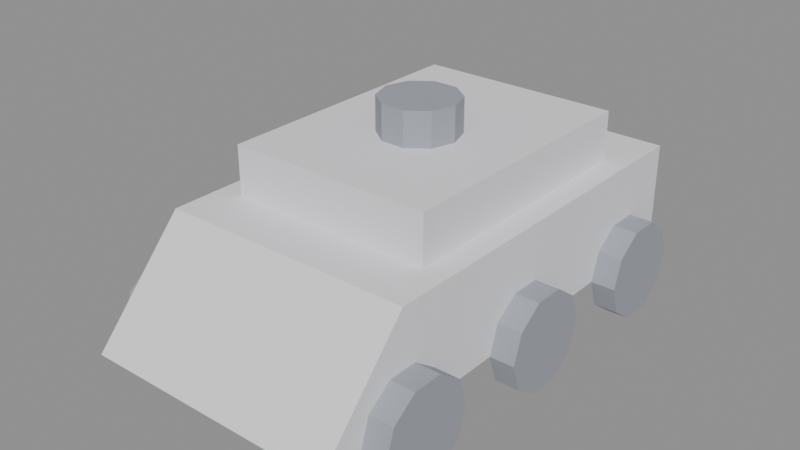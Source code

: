 # Source: sloop.blend  (saved by Blender 5.1.30; exported with 4.5.12 LTS)
import bpy
from mathutils import Matrix  # noqa: F401  (used for matrix-valued properties, if any)

bpy.ops.wm.read_factory_settings(use_empty=True)
scene = bpy.context.scene
scene.name = 'Scene'

# ---- materials (node trees are filled in below, after node groups)
mat_team = bpy.data.materials.new('team')
mat_team.diffuse_color = (0.82, 0.82, 0.85, 1.0)
mat_base = bpy.data.materials.new('base')
mat_base.diffuse_color = (0.34, 0.36, 0.4, 1.0)

# ---- material node trees
mat_team.use_nodes = True; mat_team.node_tree.nodes.clear()
_N = mat_team.node_tree.nodes; _L = mat_team.node_tree.links
n0 = _N.new('ShaderNodeBsdfPrincipled'); n0.name = 'Principled BSDF'; n0.location = (-200, 100)
n0.inputs[0].default_value = (0.82, 0.82, 0.85, 1.0)
n0.inputs[2].default_value = 0.75
n1 = _N.new('ShaderNodeOutputMaterial'); n1.name = 'Material Output'; n1.location = (200, 100)
_L.new(n0.outputs[0], n1.inputs[0])
n1.is_active_output = True
mat_base.use_nodes = True; mat_base.node_tree.nodes.clear()
_N = mat_base.node_tree.nodes; _L = mat_base.node_tree.links
n0 = _N.new('ShaderNodeBsdfPrincipled'); n0.name = 'Principled BSDF'; n0.location = (-200, 100)
n0.inputs[0].default_value = (0.34, 0.36, 0.4, 1.0)
n0.inputs[2].default_value = 0.75
n1 = _N.new('ShaderNodeOutputMaterial'); n1.name = 'Material Output'; n1.location = (200, 100)
_L.new(n0.outputs[0], n1.inputs[0])
n1.is_active_output = True

# ---- meshes
me_sloop = bpy.data.meshes.new('sloop')
me_sloop.from_pydata([(-0.52, -1.0, 0.2), (-0.52, 0.98, 0.2), (-0.52, 0.98, 0.62), (-0.52, -0.62, 0.62), (0.52, -1.0, 0.2), (0.52, 0.98, 0.2), (0.52, 0.98, 0.62), (0.52, -0.62, 0.62), (-0.42, -0.4, 0.62), (0.42, -0.4, 0.62), (0.42, 0.72, 0.62), (-0.42, 0.72, 0.62), (-0.42, -0.4, 0.82), (0.42, -0.4, 0.82), (0.42, 0.72, 0.82), (-0.42, 0.72, 0.82), (0.16, 0.1, 0.82), (0.1294, 0.194, 0.82), (0.04944, 0.2522, 0.82), (-0.04944, 0.2522, 0.82), (-0.1294, 0.194, 0.82), (-0.16, 0.1, 0.82), (-0.1294, 0.005954, 0.82), (-0.04944, -0.05217, 0.82), (0.04944, -0.05217, 0.82), (0.1294, 0.005954, 0.82), (0.16, 0.1, 0.96), (0.1294, 0.194, 0.96), (0.04944, 0.2522, 0.96), (-0.04944, 0.2522, 0.96), (-0.1294, 0.194, 0.96), (-0.16, 0.1, 0.96), (-0.1294, 0.005954, 0.96), (-0.04944, -0.05217, 0.96), (0.04944, -0.05217, 0.96), (0.1294, 0.005954, 0.96), (-0.62, -0.42, 0.2), (-0.62, -0.4582, 0.3176), (-0.62, -0.5582, 0.3902), (-0.62, -0.6818, 0.3902), (-0.62, -0.7818, 0.3176), (-0.62, -0.82, 0.2), (-0.62, -0.7818, 0.08244), (-0.62, -0.6818, 0.009789), (-0.62, -0.5582, 0.009789), (-0.62, -0.4582, 0.08244), (-0.52, -0.42, 0.2), (-0.52, -0.4582, 0.3176), (-0.52, -0.5582, 0.3902), (-0.52, -0.6818, 0.3902), (-0.52, -0.7818, 0.3176), (-0.52, -0.82, 0.2), (-0.52, -0.7818, 0.08244), (-0.52, -0.6818, 0.009789), (-0.52, -0.5582, 0.009789), (-0.52, -0.4582, 0.08244), (0.52, -0.42, 0.2), (0.52, -0.4582, 0.3176), (0.52, -0.5582, 0.3902), (0.52, -0.6818, 0.3902), (0.52, -0.7818, 0.3176), (0.52, -0.82, 0.2), (0.52, -0.7818, 0.08244), (0.52, -0.6818, 0.009789), (0.52, -0.5582, 0.009789), (0.52, -0.4582, 0.08244), (0.62, -0.42, 0.2), (0.62, -0.4582, 0.3176), (0.62, -0.5582, 0.3902), (0.62, -0.6818, 0.3902), (0.62, -0.7818, 0.3176), (0.62, -0.82, 0.2), (0.62, -0.7818, 0.08244), (0.62, -0.6818, 0.009789), (0.62, -0.5582, 0.009789), (0.62, -0.4582, 0.08244), (-0.62, 0.25, 0.2), (-0.62, 0.2118, 0.3176), (-0.62, 0.1118, 0.3902), (-0.62, -0.0118, 0.3902), (-0.62, -0.1118, 0.3176), (-0.62, -0.15, 0.2), (-0.62, -0.1118, 0.08244), (-0.62, -0.0118, 0.009789), (-0.62, 0.1118, 0.009789), (-0.62, 0.2118, 0.08244), (-0.52, 0.25, 0.2), (-0.52, 0.2118, 0.3176), (-0.52, 0.1118, 0.3902), (-0.52, -0.0118, 0.3902), (-0.52, -0.1118, 0.3176), (-0.52, -0.15, 0.2), (-0.52, -0.1118, 0.08244), (-0.52, -0.0118, 0.009789), (-0.52, 0.1118, 0.009789), (-0.52, 0.2118, 0.08244), (0.52, 0.25, 0.2), (0.52, 0.2118, 0.3176), (0.52, 0.1118, 0.3902), (0.52, -0.0118, 0.3902), (0.52, -0.1118, 0.3176), (0.52, -0.15, 0.2), (0.52, -0.1118, 0.08244), (0.52, -0.0118, 0.009789), (0.52, 0.1118, 0.009789), (0.52, 0.2118, 0.08244), (0.62, 0.25, 0.2), (0.62, 0.2118, 0.3176), (0.62, 0.1118, 0.3902), (0.62, -0.0118, 0.3902), (0.62, -0.1118, 0.3176), (0.62, -0.15, 0.2), (0.62, -0.1118, 0.08244), (0.62, -0.0118, 0.009789), (0.62, 0.1118, 0.009789), (0.62, 0.2118, 0.08244), (-0.62, 0.92, 0.2), (-0.62, 0.8818, 0.3176), (-0.62, 0.7818, 0.3902), (-0.62, 0.6582, 0.3902), (-0.62, 0.5582, 0.3176), (-0.62, 0.52, 0.2), (-0.62, 0.5582, 0.08244), (-0.62, 0.6582, 0.009789), (-0.62, 0.7818, 0.009789), (-0.62, 0.8818, 0.08244), (-0.52, 0.92, 0.2), (-0.52, 0.8818, 0.3176), (-0.52, 0.7818, 0.3902), (-0.52, 0.6582, 0.3902), (-0.52, 0.5582, 0.3176), (-0.52, 0.52, 0.2), (-0.52, 0.5582, 0.08244), (-0.52, 0.6582, 0.009789), (-0.52, 0.7818, 0.009789), (-0.52, 0.8818, 0.08244), (0.52, 0.92, 0.2), (0.52, 0.8818, 0.3176), (0.52, 0.7818, 0.3902), (0.52, 0.6582, 0.3902), (0.52, 0.5582, 0.3176), (0.52, 0.52, 0.2), (0.52, 0.5582, 0.08244), (0.52, 0.6582, 0.009789), (0.52, 0.7818, 0.009789), (0.52, 0.8818, 0.08244), (0.62, 0.92, 0.2), (0.62, 0.8818, 0.3176), (0.62, 0.7818, 0.3902), (0.62, 0.6582, 0.3902), (0.62, 0.5582, 0.3176), (0.62, 0.52, 0.2), (0.62, 0.5582, 0.08244), (0.62, 0.6582, 0.009789), (0.62, 0.7818, 0.009789), (0.62, 0.8818, 0.08244)], [], [(3, 2, 1, 0), (4, 5, 6, 7), (0, 1, 5, 4), (1, 2, 6, 5), (2, 3, 7, 6), (3, 0, 4, 7), (8, 11, 10, 9), (12, 13, 14, 15), (8, 9, 13, 12), (10, 11, 15, 14), (9, 10, 14, 13), (11, 8, 12, 15), (25, 24, 23, 22, 21, 20, 19, 18, 17, 16), (26, 27, 28, 29, 30, 31, 32, 33, 34, 35), (16, 17, 27, 26), (17, 18, 28, 27), (18, 19, 29, 28), (19, 20, 30, 29), (20, 21, 31, 30), (21, 22, 32, 31), (22, 23, 33, 32), (23, 24, 34, 33), (24, 25, 35, 34), (25, 16, 26, 35), (45, 44, 43, 42, 41, 40, 39, 38, 37, 36), (46, 47, 48, 49, 50, 51, 52, 53, 54, 55), (36, 37, 47, 46), (37, 38, 48, 47), (38, 39, 49, 48), (39, 40, 50, 49), (40, 41, 51, 50), (41, 42, 52, 51), (42, 43, 53, 52), (43, 44, 54, 53), (44, 45, 55, 54), (45, 36, 46, 55), (65, 64, 63, 62, 61, 60, 59, 58, 57, 56), (66, 67, 68, 69, 70, 71, 72, 73, 74, 75), (56, 57, 67, 66), (57, 58, 68, 67), (58, 59, 69, 68), (59, 60, 70, 69), (60, 61, 71, 70), (61, 62, 72, 71), (62, 63, 73, 72), (63, 64, 74, 73), (64, 65, 75, 74), (65, 56, 66, 75), (85, 84, 83, 82, 81, 80, 79, 78, 77, 76), (86, 87, 88, 89, 90, 91, 92, 93, 94, 95), (76, 77, 87, 86), (77, 78, 88, 87), (78, 79, 89, 88), (79, 80, 90, 89), (80, 81, 91, 90), (81, 82, 92, 91), (82, 83, 93, 92), (83, 84, 94, 93), (84, 85, 95, 94), (85, 76, 86, 95), (105, 104, 103, 102, 101, 100, 99, 98, 97, 96), (106, 107, 108, 109, 110, 111, 112, 113, 114, 115), (96, 97, 107, 106), (97, 98, 108, 107), (98, 99, 109, 108), (99, 100, 110, 109), (100, 101, 111, 110), (101, 102, 112, 111), (102, 103, 113, 112), (103, 104, 114, 113), (104, 105, 115, 114), (105, 96, 106, 115), (125, 124, 123, 122, 121, 120, 119, 118, 117, 116), (126, 127, 128, 129, 130, 131, 132, 133, 134, 135), (116, 117, 127, 126), (117, 118, 128, 127), (118, 119, 129, 128), (119, 120, 130, 129), (120, 121, 131, 130), (121, 122, 132, 131), (122, 123, 133, 132), (123, 124, 134, 133), (124, 125, 135, 134), (125, 116, 126, 135), (145, 144, 143, 142, 141, 140, 139, 138, 137, 136), (146, 147, 148, 149, 150, 151, 152, 153, 154, 155), (136, 137, 147, 146), (137, 138, 148, 147), (138, 139, 149, 148), (139, 140, 150, 149), (140, 141, 151, 150), (141, 142, 152, 151), (142, 143, 153, 152), (143, 144, 154, 153), (144, 145, 155, 154), (145, 136, 146, 155)])
me_sloop.polygons.foreach_set('material_index', [0, 0, 0, 0, 0, 0, 0, 0, 0, 0, 0, 0, 1, 1, 1, 1, 1, 1, 1, 1, 1, 1, 1, 1, 1, 1, 1, 1, 1, 1, 1, 1, 1, 1, 1, 1, 1, 1, 1, 1, 1, 1, 1, 1, 1, 1, 1, 1, 1, 1, 1, 1, 1, 1, 1, 1, 1, 1, 1, 1, 1, 1, 1, 1, 1, 1, 1, 1, 1, 1, 1, 1, 1, 1, 1, 1, 1, 1, 1, 1, 1, 1, 1, 1, 1, 1, 1, 1, 1, 1, 1, 1, 1, 1, 1, 1])
me_sloop.materials.append(mat_team)
me_sloop.materials.append(mat_base)
me_sloop.update()

# ---- objects
ob_sloop = bpy.data.objects.new('sloop', me_sloop)

# ---- transforms, parenting, visibility, modifiers, constraints
ob_sloop.location = (0.0, 0.0, 0.0)

# ---- collection membership
scene.collection.objects.link(ob_sloop)

# ---- scene / render settings (as saved in the file)
scene.frame_start = 1; scene.frame_end = 250; scene.frame_set(1)
scene.render.engine = 'BLENDER_EEVEE_NEXT'
scene.render.bake_bias = 0.0
scene.render.bake_samples = 0
scene.cycles.sampling_pattern = 'TABULATED_SOBOL'
scene.eevee.use_volume_custom_range = False
bpy.context.view_layer.update()

# ---- added for rendering (the .blend has no active camera and no usable light): camera, sun + grey world if the file has none
cam_auto = bpy.data.cameras.new('AutoCamera')
cam_auto.lens = 50.0
cam_auto.sensor_width = 36.0
cam_auto.clip_end = 1000.0
ob_auto_camera = bpy.data.objects.new('AutoCamera', cam_auto)
scene.collection.objects.link(ob_auto_camera)
ob_auto_camera.location = (2.33349, -2.81019, 2.35169)
ob_auto_camera.rotation_euler = (1.09748, -7.21219e-08, 0.694738)
scene.camera = ob_auto_camera
light_auto_sun = bpy.data.lights.new('AutoSun', 'SUN')
light_auto_sun.energy = 3.0
light_auto_sun.angle = 0.0523599
ob_auto_sun = bpy.data.objects.new('AutoSun', light_auto_sun)
scene.collection.objects.link(ob_auto_sun)
ob_auto_sun.rotation_euler = (0.872665, 0.174533, 0.523599)
if scene.world is None:
    world_auto = bpy.data.worlds.new('AutoWorld')
    world_auto.color = (0.3, 0.3, 0.3)
    scene.world = world_auto
bpy.context.view_layer.update()
